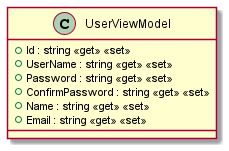

The diagram above was rendered by PlantUML. Its source (embedded in the PNG):
@startuml
class UserViewModel {
    + Id : string <<get>> <<set>>
    + UserName : string <<get>> <<set>>
    + Password : string <<get>> <<set>>
    + ConfirmPassword : string <<get>> <<set>>
    + Name : string <<get>> <<set>>
    + Email : string <<get>> <<set>>
}
@enduml